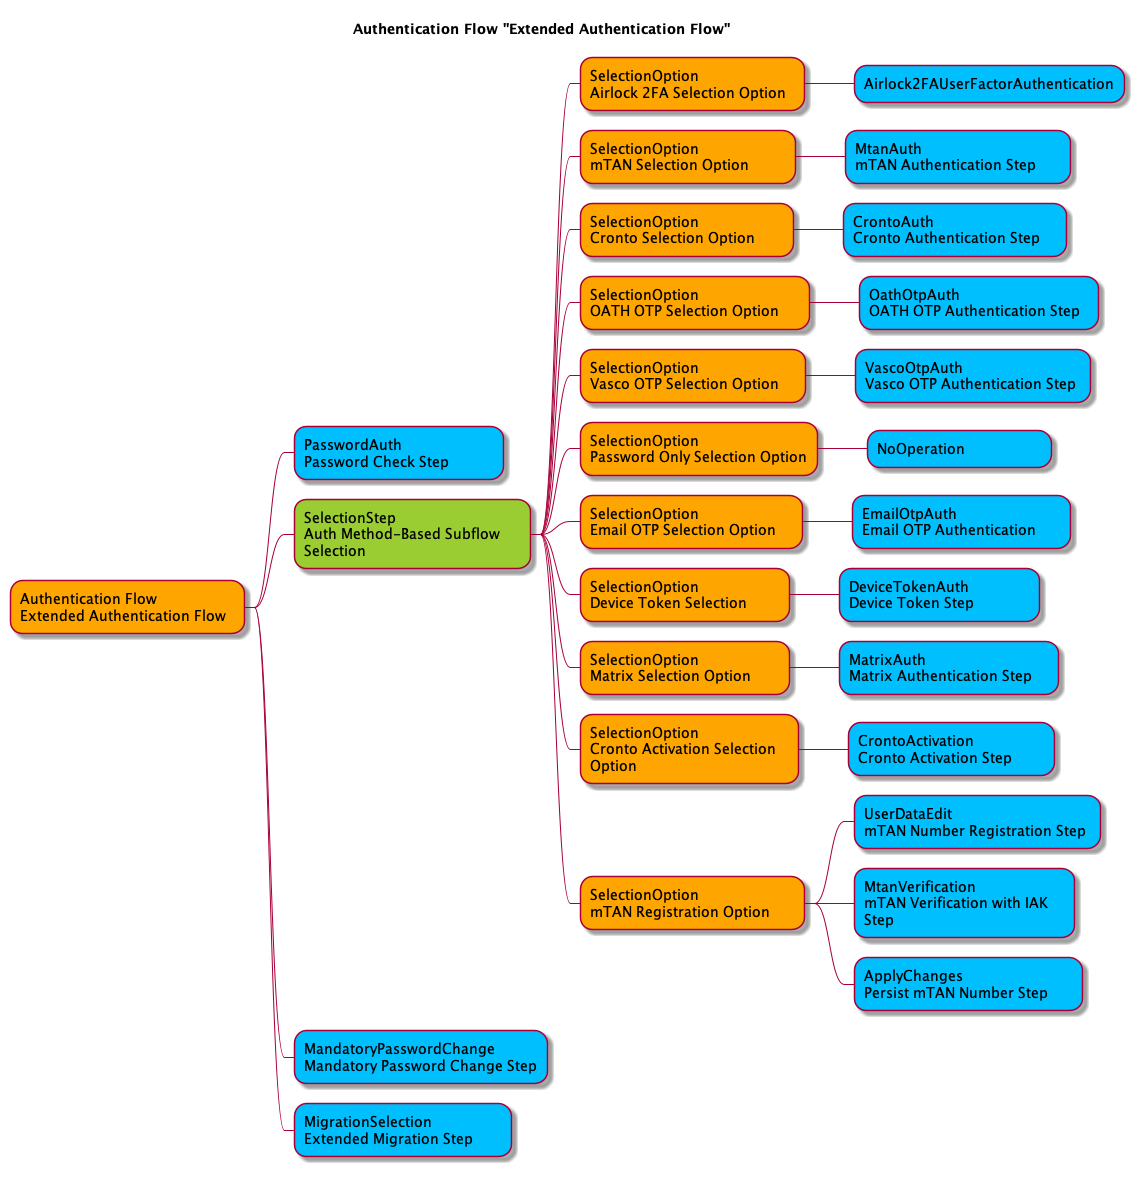

The diagram above was rendered by PlantUML. Its source (embedded in the PNG):
@startmindmap
title Authentication Flow "Extended Authentication Flow"

*[#Orange] Authentication Flow           \nExtended Authentication Flow  
**[#DeepSkyBlue] PasswordAuth                  \nPassword Check Step           
**[#YellowGreen] SelectionStep                 \nAuth Method-Based Subflow     \nSelection                     
***[#Orange] SelectionOption               \nAirlock 2FA Selection Option  
****[#DeepSkyBlue] Airlock2FAUserFactorAuthentication
***[#Orange] SelectionOption               \nmTAN Selection Option         
****[#DeepSkyBlue] MtanAuth                      \nmTAN Authentication Step      
***[#Orange] SelectionOption               \nCronto Selection Option       
****[#DeepSkyBlue] CrontoAuth                    \nCronto Authentication Step    
***[#Orange] SelectionOption               \nOATH OTP Selection Option     
****[#DeepSkyBlue] OathOtpAuth                   \nOATH OTP Authentication Step  
***[#Orange] SelectionOption               \nVasco OTP Selection Option    
****[#DeepSkyBlue] VascoOtpAuth                  \nVasco OTP Authentication Step 
***[#Orange] SelectionOption               \nPassword Only Selection Option
****[#DeepSkyBlue] NoOperation                   
***[#Orange] SelectionOption               \nEmail OTP Selection Option    
****[#DeepSkyBlue] EmailOtpAuth                  \nEmail OTP Authentication      
***[#Orange] SelectionOption               \nDevice Token Selection        
****[#DeepSkyBlue] DeviceTokenAuth               \nDevice Token Step             
***[#Orange] SelectionOption               \nMatrix Selection Option       
****[#DeepSkyBlue] MatrixAuth                    \nMatrix Authentication Step    
***[#Orange] SelectionOption               \nCronto Activation Selection   \nOption                        
****[#DeepSkyBlue] CrontoActivation              \nCronto Activation Step        
***[#Orange] SelectionOption               \nmTAN Registration Option      
****[#DeepSkyBlue] UserDataEdit                  \nmTAN Number Registration Step 
****[#DeepSkyBlue] MtanVerification              \nmTAN Verification with IAK    \nStep                          
****[#DeepSkyBlue] ApplyChanges                  \nPersist mTAN Number Step      
**[#DeepSkyBlue] MandatoryPasswordChange       \nMandatory Password Change Step
**[#DeepSkyBlue] MigrationSelection            \nExtended Migration Step       

@endmindmap